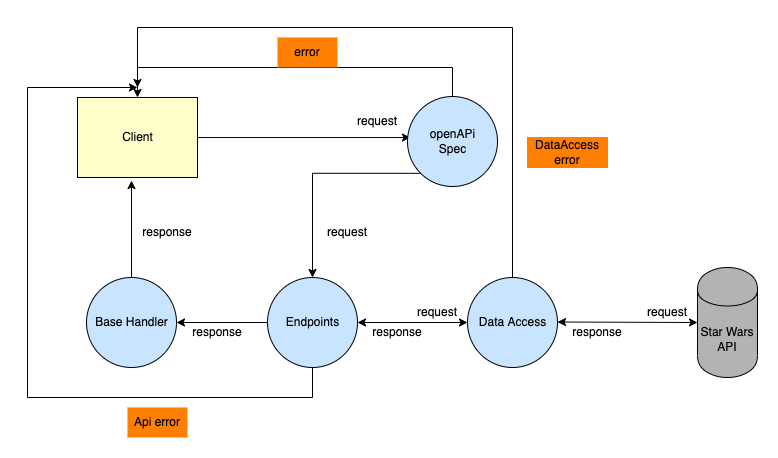

The diagram above was exported from draw.io. Its source (the exported page's mxGraphModel, read from the mxfile embedded in the PNG):
<mxGraphModel dx="1346" dy="860" grid="1" gridSize="10" guides="1" tooltips="1" connect="1" arrows="1" fold="1" page="1" pageScale="1" pageWidth="3300" pageHeight="2339" math="0" shadow="0">
  <root>
    <mxCell id="0" />
    <mxCell id="1" parent="0" />
    <mxCell id="SgK2kIkWv9cJLk-BL1wt-23" style="edgeStyle=orthogonalEdgeStyle;rounded=0;orthogonalLoop=1;jettySize=auto;html=1;entryX=0.033;entryY=0.456;entryDx=0;entryDy=0;entryPerimeter=0;" edge="1" parent="1" source="SgK2kIkWv9cJLk-BL1wt-1" target="SgK2kIkWv9cJLk-BL1wt-2">
      <mxGeometry relative="1" as="geometry">
        <mxPoint x="410" y="160" as="targetPoint" />
      </mxGeometry>
    </mxCell>
    <mxCell id="SgK2kIkWv9cJLk-BL1wt-1" value="Client" style="html=1;dashed=0;whitespace=wrap;fillColor=#FFFFCC;" vertex="1" parent="1">
      <mxGeometry x="120" y="130" width="120" height="80" as="geometry" />
    </mxCell>
    <mxCell id="SgK2kIkWv9cJLk-BL1wt-12" style="edgeStyle=orthogonalEdgeStyle;rounded=0;orthogonalLoop=1;jettySize=auto;html=1;exitX=0;exitY=1;exitDx=0;exitDy=0;entryX=0.5;entryY=0;entryDx=0;entryDy=0;" edge="1" parent="1" source="SgK2kIkWv9cJLk-BL1wt-2" target="SgK2kIkWv9cJLk-BL1wt-4">
      <mxGeometry relative="1" as="geometry" />
    </mxCell>
    <mxCell id="SgK2kIkWv9cJLk-BL1wt-24" style="edgeStyle=orthogonalEdgeStyle;rounded=0;orthogonalLoop=1;jettySize=auto;html=1;entryX=0.5;entryY=0;entryDx=0;entryDy=0;exitX=0.5;exitY=0;exitDx=0;exitDy=0;" edge="1" parent="1" source="SgK2kIkWv9cJLk-BL1wt-2" target="SgK2kIkWv9cJLk-BL1wt-1">
      <mxGeometry relative="1" as="geometry">
        <Array as="points">
          <mxPoint x="495" y="100" />
          <mxPoint x="180" y="100" />
        </Array>
      </mxGeometry>
    </mxCell>
    <mxCell id="SgK2kIkWv9cJLk-BL1wt-2" value="openAPi&lt;br&gt;Spec" style="shape=ellipse;html=1;dashed=0;whitespace=wrap;aspect=fixed;perimeter=ellipsePerimeter;fillColor=#C9E4FF;" vertex="1" parent="1">
      <mxGeometry x="450" y="129" width="90" height="90" as="geometry" />
    </mxCell>
    <mxCell id="SgK2kIkWv9cJLk-BL1wt-30" style="edgeStyle=orthogonalEdgeStyle;rounded=0;orthogonalLoop=1;jettySize=auto;html=1;exitX=0.5;exitY=0;exitDx=0;exitDy=0;" edge="1" parent="1" source="SgK2kIkWv9cJLk-BL1wt-3">
      <mxGeometry relative="1" as="geometry">
        <mxPoint x="180" y="120" as="targetPoint" />
        <Array as="points">
          <mxPoint x="555" y="60" />
          <mxPoint x="180" y="60" />
          <mxPoint x="180" y="120" />
        </Array>
      </mxGeometry>
    </mxCell>
    <mxCell id="SgK2kIkWv9cJLk-BL1wt-3" value="Data Access" style="shape=ellipse;html=1;dashed=0;whitespace=wrap;aspect=fixed;perimeter=ellipsePerimeter;fillColor=#C9E4FF;" vertex="1" parent="1">
      <mxGeometry x="510" y="310" width="90" height="90" as="geometry" />
    </mxCell>
    <mxCell id="SgK2kIkWv9cJLk-BL1wt-28" style="edgeStyle=orthogonalEdgeStyle;rounded=0;orthogonalLoop=1;jettySize=auto;html=1;entryX=1;entryY=0.5;entryDx=0;entryDy=0;" edge="1" parent="1" source="SgK2kIkWv9cJLk-BL1wt-4" target="SgK2kIkWv9cJLk-BL1wt-5">
      <mxGeometry relative="1" as="geometry" />
    </mxCell>
    <mxCell id="SgK2kIkWv9cJLk-BL1wt-32" style="edgeStyle=orthogonalEdgeStyle;rounded=0;orthogonalLoop=1;jettySize=auto;html=1;" edge="1" parent="1" source="SgK2kIkWv9cJLk-BL1wt-4">
      <mxGeometry relative="1" as="geometry">
        <mxPoint x="180" y="120" as="targetPoint" />
        <Array as="points">
          <mxPoint x="355" y="430" />
          <mxPoint x="70" y="430" />
          <mxPoint x="70" y="120" />
        </Array>
      </mxGeometry>
    </mxCell>
    <mxCell id="SgK2kIkWv9cJLk-BL1wt-4" value="Endpoints" style="shape=ellipse;html=1;dashed=0;whitespace=wrap;aspect=fixed;perimeter=ellipsePerimeter;fillColor=#C9E4FF;" vertex="1" parent="1">
      <mxGeometry x="310" y="310" width="90" height="90" as="geometry" />
    </mxCell>
    <mxCell id="SgK2kIkWv9cJLk-BL1wt-34" style="edgeStyle=orthogonalEdgeStyle;rounded=0;orthogonalLoop=1;jettySize=auto;html=1;entryX=0.45;entryY=1.038;entryDx=0;entryDy=0;entryPerimeter=0;" edge="1" parent="1" source="SgK2kIkWv9cJLk-BL1wt-5" target="SgK2kIkWv9cJLk-BL1wt-1">
      <mxGeometry relative="1" as="geometry" />
    </mxCell>
    <mxCell id="SgK2kIkWv9cJLk-BL1wt-5" value="Base Handler" style="shape=ellipse;html=1;dashed=0;whitespace=wrap;aspect=fixed;perimeter=ellipsePerimeter;fillColor=#C9E4FF;" vertex="1" parent="1">
      <mxGeometry x="129" y="310" width="90" height="90" as="geometry" />
    </mxCell>
    <mxCell id="SgK2kIkWv9cJLk-BL1wt-6" value="Star Wars&lt;br&gt;API" style="shape=cylinder;whiteSpace=wrap;html=1;boundedLbl=1;backgroundOutline=1;fillColor=#B3B3B3;" vertex="1" parent="1">
      <mxGeometry x="740" y="300" width="60" height="110" as="geometry" />
    </mxCell>
    <mxCell id="SgK2kIkWv9cJLk-BL1wt-10" value="request" style="text;html=1;strokeColor=none;fillColor=none;align=center;verticalAlign=middle;whiteSpace=wrap;rounded=0;" vertex="1" parent="1">
      <mxGeometry x="390" y="140" width="60" height="27" as="geometry" />
    </mxCell>
    <mxCell id="SgK2kIkWv9cJLk-BL1wt-11" value="error" style="text;html=1;strokeColor=none;fillColor=#FF8000;align=center;verticalAlign=middle;whiteSpace=wrap;rounded=0;" vertex="1" parent="1">
      <mxGeometry x="320" y="70" width="60" height="30" as="geometry" />
    </mxCell>
    <mxCell id="SgK2kIkWv9cJLk-BL1wt-13" value="request" style="text;html=1;strokeColor=none;fillColor=none;align=center;verticalAlign=middle;whiteSpace=wrap;rounded=0;" vertex="1" parent="1">
      <mxGeometry x="360" y="250" width="60" height="30" as="geometry" />
    </mxCell>
    <mxCell id="SgK2kIkWv9cJLk-BL1wt-18" value="" style="endArrow=classic;startArrow=classic;html=1;rounded=0;entryX=0;entryY=0.5;entryDx=0;entryDy=0;" edge="1" parent="1" source="SgK2kIkWv9cJLk-BL1wt-4" target="SgK2kIkWv9cJLk-BL1wt-3">
      <mxGeometry width="50" height="50" relative="1" as="geometry">
        <mxPoint x="400" y="405" as="sourcePoint" />
        <mxPoint x="450" y="355" as="targetPoint" />
      </mxGeometry>
    </mxCell>
    <mxCell id="SgK2kIkWv9cJLk-BL1wt-19" value="request" style="text;html=1;strokeColor=none;fillColor=none;align=center;verticalAlign=middle;whiteSpace=wrap;rounded=0;" vertex="1" parent="1">
      <mxGeometry x="680" y="330" width="60" height="30" as="geometry" />
    </mxCell>
    <mxCell id="SgK2kIkWv9cJLk-BL1wt-20" value="response" style="text;html=1;strokeColor=none;fillColor=none;align=center;verticalAlign=middle;whiteSpace=wrap;rounded=0;" vertex="1" parent="1">
      <mxGeometry x="410" y="350" width="60" height="30" as="geometry" />
    </mxCell>
    <mxCell id="SgK2kIkWv9cJLk-BL1wt-27" value="response" style="text;html=1;strokeColor=none;fillColor=none;align=center;verticalAlign=middle;whiteSpace=wrap;rounded=0;" vertex="1" parent="1">
      <mxGeometry x="610" y="350" width="60" height="30" as="geometry" />
    </mxCell>
    <mxCell id="SgK2kIkWv9cJLk-BL1wt-29" value="response" style="text;html=1;strokeColor=none;fillColor=none;align=center;verticalAlign=middle;whiteSpace=wrap;rounded=0;" vertex="1" parent="1">
      <mxGeometry x="230" y="350" width="60" height="30" as="geometry" />
    </mxCell>
    <mxCell id="SgK2kIkWv9cJLk-BL1wt-31" value="DataAccess error" style="text;html=1;strokeColor=#FF8000;fillColor=#FF8000;align=center;verticalAlign=middle;whiteSpace=wrap;rounded=0;" vertex="1" parent="1">
      <mxGeometry x="570" y="170" width="80" height="30" as="geometry" />
    </mxCell>
    <mxCell id="SgK2kIkWv9cJLk-BL1wt-33" value="Api error" style="text;html=1;strokeColor=none;fillColor=#FF8000;align=center;verticalAlign=middle;whiteSpace=wrap;rounded=0;" vertex="1" parent="1">
      <mxGeometry x="170" y="440" width="60" height="30" as="geometry" />
    </mxCell>
    <mxCell id="SgK2kIkWv9cJLk-BL1wt-35" value="response" style="text;html=1;strokeColor=none;fillColor=none;align=center;verticalAlign=middle;whiteSpace=wrap;rounded=0;" vertex="1" parent="1">
      <mxGeometry x="180" y="250" width="60" height="30" as="geometry" />
    </mxCell>
    <mxCell id="SgK2kIkWv9cJLk-BL1wt-39" value="request" style="text;html=1;strokeColor=none;fillColor=none;align=center;verticalAlign=middle;whiteSpace=wrap;rounded=0;" vertex="1" parent="1">
      <mxGeometry x="450" y="330" width="60" height="30" as="geometry" />
    </mxCell>
    <mxCell id="SgK2kIkWv9cJLk-BL1wt-40" value="" style="endArrow=classic;startArrow=classic;html=1;rounded=0;entryX=0;entryY=0.5;entryDx=0;entryDy=0;" edge="1" parent="1" target="SgK2kIkWv9cJLk-BL1wt-6">
      <mxGeometry width="50" height="50" relative="1" as="geometry">
        <mxPoint x="600" y="354.5" as="sourcePoint" />
        <mxPoint x="710" y="354.5" as="targetPoint" />
      </mxGeometry>
    </mxCell>
  </root>
</mxGraphModel>